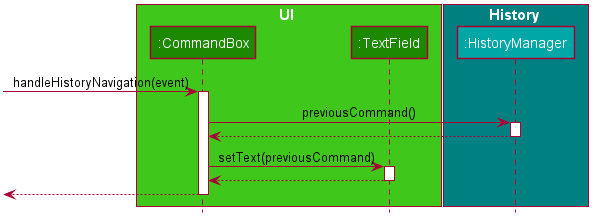

The diagram above was rendered by PlantUML. Its source (embedded in the PNG):
@startuml









skinparam BackgroundColor #FFFFFFF

skinparam Shadowing false

skinparam Class {
    FontColor #FFFFFF
    BorderThickness 1
    BorderColor #FFFFFF
    StereotypeFontColor #FFFFFF
    FontName Arial
}

skinparam Actor {
    BorderColor #000000
    Color #000000
    FontName Arial
}

skinparam Sequence {
    MessageAlign center
    BoxFontSize 15
    BoxPadding 0
    BoxFontColor #FFFFFF
    FontName Arial
}

skinparam Participant {
    FontColor #FFFFFFF
    Padding 20
}

skinparam MinClassWidth 50
skinparam ParticipantPadding 10
skinparam Shadowing false
skinparam DefaultTextAlignment center
skinparam packageStyle Rectangle

hide footbox
hide members
hide circle

box UI #3FC71B
participant ":CommandBox" as CommandBox #1D8900
participant ":TextField" as TextField #1D8900
end box

box History #008080
participant ":HistoryManager" as HistoryManager #00a7a7
end box

[-> CommandBox : handleHistoryNavigation(event)
activate CommandBox

CommandBox -> HistoryManager : previousCommand()
activate HistoryManager

HistoryManager --> CommandBox
deactivate HistoryManager

CommandBox -> TextField : setText(previousCommand)
activate TextField

TextField --> CommandBox
deactivate TextField

[<-- CommandBox
deactivate CommandBox

@enduml